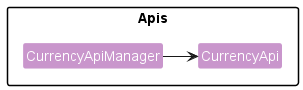

The diagram above was rendered by PlantUML. Its source (embedded in the PNG):
@startuml
!include <office/Concepts/globe_internet>
!include <office/Concepts/documents>
!include <office/Users/user>
!include https://raw.githubusercontent.com/xzynos/tp/branch-Webpage/docs/diagrams/Styles.puml

package Apis {
    Class CurrencyApiManager DATA_COLOR_6
    Class CurrencyApi DATA_COLOR_6
}

CurrencyApiManager -right> CurrencyApi

@enduml